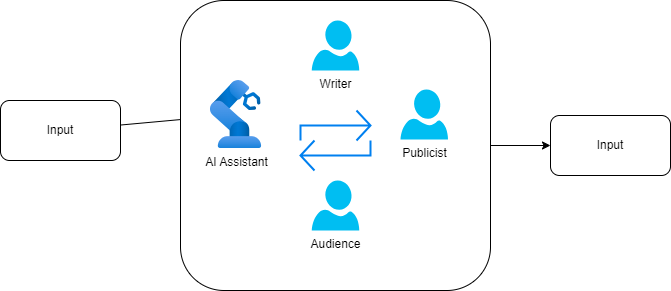

The diagram above was exported from draw.io. Its source (the exported page's mxGraphModel, read from the mxfile embedded in the PNG):
<mxGraphModel dx="914" dy="442" grid="1" gridSize="10" guides="1" tooltips="1" connect="1" arrows="1" fold="1" page="1" pageScale="1" pageWidth="1200" pageHeight="1920" math="0" shadow="0">
  <root>
    <mxCell id="0" />
    <mxCell id="1" parent="0" />
    <mxCell id="11" value="" style="edgeStyle=none;html=1;" edge="1" parent="1" source="2" target="5">
      <mxGeometry relative="1" as="geometry" />
    </mxCell>
    <mxCell id="2" value="Input" style="rounded=1;whiteSpace=wrap;html=1;" vertex="1" parent="1">
      <mxGeometry x="80" y="230" width="120" height="60" as="geometry" />
    </mxCell>
    <mxCell id="13" value="" style="edgeStyle=none;html=1;" edge="1" parent="1" source="3" target="12">
      <mxGeometry relative="1" as="geometry" />
    </mxCell>
    <mxCell id="3" value="" style="rounded=1;whiteSpace=wrap;html=1;" vertex="1" parent="1">
      <mxGeometry x="260" y="130" width="310" height="290" as="geometry" />
    </mxCell>
    <mxCell id="4" value="Writer" style="verticalLabelPosition=bottom;html=1;verticalAlign=top;align=center;strokeColor=none;fillColor=#00BEF2;shape=mxgraph.azure.user;" vertex="1" parent="1">
      <mxGeometry x="391.25" y="150" width="47.5" height="50" as="geometry" />
    </mxCell>
    <mxCell id="5" value="AI Assistant" style="image;aspect=fixed;html=1;points=[];align=center;fontSize=12;image=img/lib/azure2/other/Defender_Industrial_Robot.svg;" vertex="1" parent="1">
      <mxGeometry x="290" y="210" width="51.080000000000005" height="68" as="geometry" />
    </mxCell>
    <mxCell id="9" value="Publicist" style="verticalLabelPosition=bottom;html=1;verticalAlign=top;align=center;strokeColor=none;fillColor=#00BEF2;shape=mxgraph.azure.user;" vertex="1" parent="1">
      <mxGeometry x="480" y="219" width="47.5" height="50" as="geometry" />
    </mxCell>
    <mxCell id="10" value="Audience" style="verticalLabelPosition=bottom;html=1;verticalAlign=top;align=center;strokeColor=none;fillColor=#00BEF2;shape=mxgraph.azure.user;" vertex="1" parent="1">
      <mxGeometry x="391.25" y="310" width="47.5" height="50" as="geometry" />
    </mxCell>
    <mxCell id="12" value="Input" style="rounded=1;whiteSpace=wrap;html=1;" vertex="1" parent="1">
      <mxGeometry x="630" y="245" width="120" height="60" as="geometry" />
    </mxCell>
    <mxCell id="14" value="" style="html=1;verticalLabelPosition=bottom;align=center;labelBackgroundColor=#ffffff;verticalAlign=top;strokeWidth=2;strokeColor=#0080F0;shadow=0;dashed=0;shape=mxgraph.ios7.icons.repeat;pointerEvents=1" vertex="1" parent="1">
      <mxGeometry x="380" y="240" width="70" height="60" as="geometry" />
    </mxCell>
  </root>
</mxGraphModel>